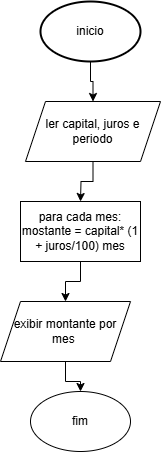

The diagram above was exported from draw.io. Its source (the exported page's mxGraphModel, read from the mxfile embedded in the PNG):
<mxGraphModel dx="1434" dy="746" grid="1" gridSize="10" guides="1" tooltips="1" connect="1" arrows="1" fold="1" page="1" pageScale="1" pageWidth="827" pageHeight="1169" math="0" shadow="0">
  <root>
    <mxCell id="0" />
    <mxCell id="1" parent="0" />
    <mxCell id="Smf7p8wBuoZkrIcVDEuW-1" style="edgeStyle=orthogonalEdgeStyle;rounded=0;orthogonalLoop=1;jettySize=auto;html=1;exitX=0.5;exitY=1;exitDx=0;exitDy=0;exitPerimeter=0;entryX=0.5;entryY=0;entryDx=0;entryDy=0;" edge="1" parent="1" source="Smf7p8wBuoZkrIcVDEuW-2" target="Smf7p8wBuoZkrIcVDEuW-4">
      <mxGeometry relative="1" as="geometry">
        <mxPoint x="400" y="140" as="targetPoint" />
      </mxGeometry>
    </mxCell>
    <mxCell id="Smf7p8wBuoZkrIcVDEuW-2" value="inicio" style="strokeWidth=2;html=1;shape=mxgraph.flowchart.start_1;whiteSpace=wrap;" vertex="1" parent="1">
      <mxGeometry x="350" y="50" width="100" height="60" as="geometry" />
    </mxCell>
    <mxCell id="Smf7p8wBuoZkrIcVDEuW-3" value="" style="edgeStyle=orthogonalEdgeStyle;rounded=0;orthogonalLoop=1;jettySize=auto;html=1;" edge="1" parent="1" source="Smf7p8wBuoZkrIcVDEuW-4">
      <mxGeometry relative="1" as="geometry">
        <mxPoint x="390" y="250" as="targetPoint" />
      </mxGeometry>
    </mxCell>
    <mxCell id="Smf7p8wBuoZkrIcVDEuW-4" value="ler capital, juros e periodo" style="shape=parallelogram;perimeter=parallelogramPerimeter;whiteSpace=wrap;html=1;fixedSize=1;" vertex="1" parent="1">
      <mxGeometry x="335" y="150" width="135" height="60" as="geometry" />
    </mxCell>
    <mxCell id="Smf7p8wBuoZkrIcVDEuW-7" value="" style="edgeStyle=orthogonalEdgeStyle;rounded=0;orthogonalLoop=1;jettySize=auto;html=1;" edge="1" parent="1" source="Smf7p8wBuoZkrIcVDEuW-8" target="Smf7p8wBuoZkrIcVDEuW-10">
      <mxGeometry relative="1" as="geometry" />
    </mxCell>
    <mxCell id="Smf7p8wBuoZkrIcVDEuW-8" value="para cada mes:&lt;div&gt;mostante = capital* (1 + juros/100) mes&lt;/div&gt;" style="whiteSpace=wrap;html=1;" vertex="1" parent="1">
      <mxGeometry x="330" y="250" width="120" height="60" as="geometry" />
    </mxCell>
    <mxCell id="Smf7p8wBuoZkrIcVDEuW-10" value="exibir montante por mes&amp;nbsp;" style="shape=parallelogram;perimeter=parallelogramPerimeter;whiteSpace=wrap;html=1;fixedSize=1;" vertex="1" parent="1">
      <mxGeometry x="310" y="350" width="130" height="60" as="geometry" />
    </mxCell>
    <mxCell id="Smf7p8wBuoZkrIcVDEuW-12" value="" style="edgeStyle=orthogonalEdgeStyle;rounded=0;orthogonalLoop=1;jettySize=auto;html=1;exitX=0.5;exitY=1;exitDx=0;exitDy=0;" edge="1" parent="1" source="Smf7p8wBuoZkrIcVDEuW-10" target="Smf7p8wBuoZkrIcVDEuW-11">
      <mxGeometry relative="1" as="geometry">
        <mxPoint x="400" y="550" as="targetPoint" />
        <mxPoint x="390" y="410" as="sourcePoint" />
      </mxGeometry>
    </mxCell>
    <mxCell id="Smf7p8wBuoZkrIcVDEuW-11" value="fim" style="ellipse;whiteSpace=wrap;html=1;" vertex="1" parent="1">
      <mxGeometry x="340" y="440" width="100" height="60" as="geometry" />
    </mxCell>
  </root>
</mxGraphModel>